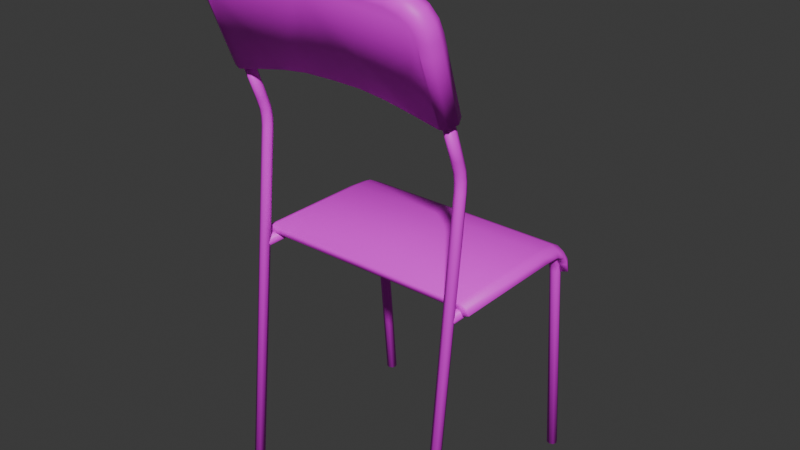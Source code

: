 # Source: cahir_6.blend  (saved by Blender 4.0.36; exported with 4.5.12 LTS)
import bpy
from mathutils import Matrix  # noqa: F401  (used for matrix-valued properties, if any)

bpy.ops.wm.read_factory_settings(use_empty=True)
scene = bpy.context.scene
scene.name = 'Scene'

# ---- collections
col_collection = bpy.data.collections.new('Collection'); scene.collection.children.link(col_collection)

# ---- images (referenced by path relative to the original .blend; pixels are not part of the script)
import os
ASSET_DIR = os.environ.get("B2B_ASSET_DIR", "")  # directory of the original .blend (textures are referenced by path, not embedded)
HERE = os.path.dirname(os.path.abspath(__file__))  # packed textures are extracted next to this script under _unpacked/

def load_image(name, relpath, width, height, colorspace="sRGB"):
    """Load a texture the original file referenced (path relative to the .blend, or extracted next to this script)."""
    p = next((c for c in (os.path.join(HERE, relpath), os.path.join(ASSET_DIR, relpath)) if relpath and os.path.exists(c)), "")
    if p:
        img = bpy.data.images.load(p, check_existing=True)
        img.name = name
    else:  # same state as the original file: an image datablock whose file is absent (Cycles renders it pink)
        img = bpy.data.images.new(name, width, height)
        img.source = "FILE"
        img.filepath = "//" + (relpath or name)
    img.colorspace_settings.name = colorspace
    return img
img_maptex_png = load_image('mapTex.png', 'mapTex.png', 1024, 1024, 'sRGB')

# ---- materials (node trees are filled in below, after node groups)
mat_material_001 = bpy.data.materials.new('Material.001')
mat_material_001.use_transparent_shadow = False

# ---- material node trees
mat_material_001.use_nodes = True; mat_material_001.node_tree.nodes.clear()
_N = mat_material_001.node_tree.nodes; _L = mat_material_001.node_tree.links
n0 = _N.new('ShaderNodeTexImage'); n0.name = 'Image Texture'; n0.location = (-293, 272)
n0.image = img_maptex_png
n1 = _N.new('ShaderNodeBsdfPrincipled'); n1.name = 'Principled BSDF'; n1.location = (-6, 293)
n1.inputs[3].default_value = 1.45
n2 = _N.new('ShaderNodeOutputMaterial'); n2.name = 'Material Output'; n2.location = (281, 310)
_L.new(n1.outputs[0], n2.inputs[0])
_L.new(n0.outputs[0], n1.inputs[0])
n2.is_active_output = True

# ---- world
world_world = bpy.data.worlds.new('World'); scene.world = world_world
world_world.use_nodes = True; world_world.node_tree.nodes.clear()
_N = world_world.node_tree.nodes; _L = world_world.node_tree.links
n0 = _N.new('ShaderNodeOutputWorld'); n0.name = 'World Output'; n0.location = (300, 300)
n1 = _N.new('ShaderNodeBackground'); n1.name = 'Background'; n1.location = (10, 300)
n1.inputs[0].default_value = (0.05088, 0.05088, 0.05088, 1.0)
_L.new(n1.outputs[0], n0.inputs[0])
n0.is_active_output = True
world_world.color = (0.05088, 0.05088, 0.05088)
world_world.use_sun_shadow = False
world_world.sun_shadow_jitter_overblur = 0.0

# ---- meshes
me_cylinder_005 = bpy.data.meshes.new('Cylinder.005')
me_cylinder_005.from_pydata([(1.319, -1.049, 5.743), (1.409, -1.089, 5.727), (1.454, -1.193, 5.691), (1.409, -1.295, 5.655), (1.316, -1.336, 5.639), (1.319, -1.092, 5.866), (1.409, -1.133, 5.855), (1.454, -1.236, 5.826), (1.41, -1.34, 5.793), (1.317, -1.382, 5.776), (1.305, -1.13, 5.976), (1.39, -1.18, 5.989), (1.435, -1.283, 5.964), (1.399, -1.378, 5.91), (1.313, -1.411, 5.861), (1.242, -1.157, 6.07), (1.312, -1.214, 6.109), (1.352, -1.322, 6.099), (1.325, -1.414, 6.035), (1.256, -1.439, 5.96), (1.138, -1.175, 6.133), (1.184, -1.238, 6.192), (1.214, -1.35, 6.194), (1.201, -1.439, 6.123), (1.157, -1.459, 6.029), (0.9894, -1.185, 6.168), (1.008, -1.25, 6.239), (1.026, -1.365, 6.249), (1.027, -1.455, 6.176), (1.012, -1.472, 6.073), (0.777, -1.187, 6.178), (0.7824, -1.252, 6.25), (0.793, -1.368, 6.263), (0.8002, -1.46, 6.19), (0.7988, -1.475, 6.086), (-2.859e-09, -1.189, 6.183), (2.461e-09, -1.253, 6.256), (8.356e-09, -1.37, 6.269), (1.777e-09, -1.461, 6.195), (1.43e-09, -1.477, 6.092), (1.302, -1.039, 4.912), (1.388, -1.01, 4.926), (1.43, -0.9178, 4.96), (1.387, -0.8273, 4.997), (1.304, -0.7975, 5.006), (1.317, 1.291, 2.564), (1.405, 1.252, 2.558), (1.447, 1.176, 2.549), (1.317, 1.246, 2.714), (1.407, 1.21, 2.695), (1.447, 1.142, 2.659), (1.317, 1.133, 2.858), (1.407, 1.107, 2.825), (1.447, 1.06, 2.765), (1.317, 0.9748, 2.938), (1.407, 0.9642, 2.898), (1.447, 0.9449, 2.824), (1.317, 0.7154, 2.958), (1.409, 0.7137, 2.915), (1.447, 0.7106, 2.841), (1.317, -0.6925, 2.97), (1.409, -0.6922, 2.927), (1.447, -0.6911, 2.852), (2.775e-09, -1.036, 5.086), (7.514e-10, -0.7976, 5.181), (0.0, 1.293, 2.564), (0.0, 1.248, 2.715), (0.0, 1.134, 2.859), (0.0, 0.9753, 2.94), (0.0, 0.7155, 2.96), (0.0, -0.6925, 2.972), (0.357, -0.7983, 5.172), (0.3528, -1.034, 5.078), (0.655, -1.034, 5.041), (0.6593, -0.7982, 5.135), (0.9716, -1.035, 4.98), (0.9758, -0.7982, 5.074), (-1.319, -1.049, 5.743), (-1.409, -1.089, 5.727), (-1.454, -1.193, 5.691), (-1.409, -1.295, 5.655), (-1.316, -1.336, 5.639), (-1.319, -1.092, 5.866), (-1.409, -1.133, 5.855), (-1.454, -1.236, 5.826), (-1.41, -1.34, 5.793), (-1.317, -1.382, 5.776), (-1.305, -1.13, 5.976), (-1.39, -1.18, 5.989), (-1.435, -1.283, 5.964), (-1.399, -1.378, 5.91), (-1.313, -1.411, 5.861), (-1.242, -1.157, 6.07), (-1.312, -1.214, 6.109), (-1.352, -1.322, 6.099), (-1.325, -1.414, 6.035), (-1.256, -1.439, 5.96), (-1.138, -1.175, 6.133), (-1.184, -1.238, 6.192), (-1.214, -1.35, 6.194), (-1.201, -1.439, 6.123), (-1.157, -1.459, 6.029), (-0.9894, -1.185, 6.168), (-1.008, -1.25, 6.239), (-1.026, -1.365, 6.249), (-1.027, -1.455, 6.176), (-1.012, -1.472, 6.073), (-0.777, -1.187, 6.178), (-0.7824, -1.252, 6.25), (-0.793, -1.368, 6.263), (-0.8002, -1.46, 6.19), (-0.7988, -1.475, 6.086), (-1.302, -1.039, 4.912), (-1.388, -1.01, 4.926), (-1.43, -0.9178, 4.96), (-1.387, -0.8273, 4.997), (-1.304, -0.7975, 5.006), (-1.317, 1.291, 2.564), (-1.405, 1.252, 2.558), (-1.447, 1.176, 2.549), (-1.317, 1.246, 2.714), (-1.407, 1.21, 2.695), (-1.447, 1.142, 2.659), (-1.317, 1.133, 2.858), (-1.407, 1.107, 2.825), (-1.447, 1.06, 2.765), (-1.317, 0.9748, 2.938), (-1.407, 0.9642, 2.898), (-1.447, 0.9449, 2.824), (-1.317, 0.7154, 2.958), (-1.409, 0.7137, 2.915), (-1.447, 0.7106, 2.841), (-1.317, -0.6925, 2.97), (-1.409, -0.6922, 2.927), (-1.447, -0.6911, 2.852), (-0.357, -0.7983, 5.172), (-0.3528, -1.034, 5.078), (-0.655, -1.034, 5.041), (-0.6593, -0.7982, 5.135), (-0.9716, -1.035, 4.98), (-0.9758, -0.7982, 5.074), (1.3, 1.206, 2.539), (1.345, 1.187, 2.539), (1.364, 1.142, 2.539), (1.3, 1.168, 2.674), (1.345, 1.151, 2.665), (1.364, 1.111, 2.644), (1.3, 1.077, 2.79), (1.345, 1.066, 2.775), (1.364, 1.038, 2.738), (1.3, 0.9513, 2.853), (1.345, 0.9467, 2.835), (1.364, 0.9356, 2.791), (1.3, 0.7119, 2.87), (1.345, 0.7111, 2.851), (1.364, 0.7093, 2.806), (1.3, -0.6933, 2.882), (1.345, -0.6927, 2.863), (1.364, -0.6914, 2.818), (0.0, 1.206, 2.539), (0.0, 1.168, 2.674), (0.0, 1.077, 2.79), (0.0, 0.9513, 2.853), (0.0, 0.7119, 2.87), (0.0, -0.6933, 2.882), (-1.3, 1.206, 2.539), (-1.345, 1.187, 2.539), (-1.364, 1.142, 2.539), (-1.3, 1.168, 2.674), (-1.345, 1.151, 2.665), (-1.364, 1.111, 2.644), (-1.3, 1.077, 2.79), (-1.345, 1.066, 2.775), (-1.364, 1.038, 2.738), (-1.3, 0.9513, 2.853), (-1.345, 0.9467, 2.835), (-1.364, 0.9356, 2.791), (-1.3, 0.7119, 2.87), (-1.345, 0.7111, 2.851), (-1.364, 0.7093, 2.806), (-1.3, -0.6933, 2.882), (-1.345, -0.6927, 2.863), (-1.364, -0.6914, 2.818), (1.3, 1.427, 0.0), (1.3, 1.206, 2.539), (1.345, 1.408, 0.0), (1.345, 1.187, 2.539), (1.364, 1.363, 0.0), (1.364, 1.142, 2.539), (1.345, 1.318, 0.0), (1.345, 1.097, 2.539), (1.3, 1.299, 0.0), (1.3, 1.078, 2.539), (1.255, 1.318, 0.0), (1.255, 1.097, 2.539), (1.236, 1.363, 0.0), (1.236, 1.142, 2.539), (1.255, 1.408, 0.0), (1.255, 1.187, 2.539), (1.3, 1.168, 2.674), (1.345, 1.151, 2.665), (1.364, 1.111, 2.644), (1.345, 1.071, 2.622), (1.3, 1.055, 2.613), (1.255, 1.071, 2.622), (1.236, 1.111, 2.644), (1.255, 1.151, 2.665), (1.3, 1.077, 2.79), (1.345, 1.066, 2.775), (1.364, 1.038, 2.738), (1.345, 1.011, 2.702), (1.3, 0.9999, 2.687), (1.255, 1.011, 2.702), (1.236, 1.038, 2.738), (1.255, 1.066, 2.775), (1.3, 0.9513, 2.853), (1.345, 0.9467, 2.835), (1.364, 0.9356, 2.791), (1.345, 0.9245, 2.747), (1.3, 0.9199, 2.729), (1.255, 0.9245, 2.747), (1.236, 0.9356, 2.791), (1.255, 0.9467, 2.835), (1.3, 0.7119, 2.87), (1.345, 0.7111, 2.851), (1.364, 0.7093, 2.806), (1.345, 0.7075, 2.761), (1.3, 0.7067, 2.742), (1.255, 0.7075, 2.761), (1.236, 0.7093, 2.806), (1.255, 0.7111, 2.851), (1.3, -0.839, 2.882), (1.345, -0.8384, 2.863), (1.364, -0.8371, 2.818), (1.345, -0.8358, 2.773), (1.3, -0.8352, 2.754), (1.255, -0.8358, 2.773), (1.236, -0.8371, 2.818), (1.255, -0.8384, 2.863), (1.3, -1.071, 0.0), (1.345, -1.089, 0.0), (1.364, -1.135, 0.0), (1.345, -1.18, 0.0), (1.3, -1.199, 0.0), (1.255, -1.18, 0.0), (1.236, -1.135, 0.0), (1.255, -1.089, 0.0), (1.3, -0.6292, 4.181), (1.345, -0.648, 4.181), (1.364, -0.6934, 4.181), (1.345, -0.7387, 4.181), (1.3, -0.7575, 4.181), (1.255, -0.7387, 4.181), (1.236, -0.6934, 4.181), (1.255, -0.648, 4.181), (1.3, -0.6303, 4.294), (1.345, -0.649, 4.292), (1.364, -0.6942, 4.288), (1.345, -0.7394, 4.284), (1.3, -0.7581, 4.283), (1.255, -0.7394, 4.284), (1.236, -0.6942, 4.288), (1.255, -0.649, 4.292), (1.3, -0.6506, 4.416), (1.345, -0.6687, 4.411), (1.364, -0.7125, 4.399), (1.345, -0.7562, 4.387), (1.3, -0.7744, 4.382), (1.255, -0.7562, 4.387), (1.236, -0.7125, 4.399), (1.255, -0.6687, 4.411), (1.3, -0.7036, 4.568), (1.345, -0.7208, 4.56), (1.364, -0.7623, 4.542), (1.345, -0.8038, 4.523), (1.3, -0.821, 4.516), (1.255, -0.8038, 4.523), (1.236, -0.7623, 4.542), (1.255, -0.7208, 4.56), (0.0, -1.267, 6.139), (0.0, -1.297, 6.177), (0.0, -1.345, 6.183), (0.0, -1.383, 6.152), (0.0, -1.388, 6.103), (0.0, -1.358, 6.065), (0.0, -1.31, 6.059), (0.0, -1.272, 6.09), (1.3, -0.9996, 4.993), (1.345, -0.9822, 5.0), (1.364, -0.9401, 5.017), (1.345, -0.898, 5.034), (1.255, -0.898, 5.034), (1.236, -0.9401, 5.017), (1.255, -0.9822, 5.0), (1.3, -0.8805, 5.041), (1.3, -1.132, 5.712), (1.345, -1.149, 5.706), (1.364, -1.192, 5.691), (1.345, -1.235, 5.676), (1.3, -1.253, 5.67), (1.255, -1.235, 5.676), (1.236, -1.192, 5.691), (1.255, -1.149, 5.706), (1.3, -1.174, 5.835), (1.345, -1.192, 5.831), (1.364, -1.236, 5.821), (1.345, -1.28, 5.81), (1.3, -1.299, 5.806), (1.255, -1.28, 5.81), (1.236, -1.236, 5.821), (1.255, -1.192, 5.831), (1.286, -1.211, 5.941), (1.33, -1.232, 5.949), (1.35, -1.275, 5.936), (1.336, -1.314, 5.91), (1.295, -1.326, 5.885), (1.252, -1.305, 5.877), (1.231, -1.262, 5.89), (1.245, -1.223, 5.917), (1.228, -1.236, 6.029), (1.265, -1.26, 6.048), (1.285, -1.305, 6.041), (1.276, -1.342, 6.011), (1.243, -1.352, 5.976), (1.205, -1.327, 5.956), (1.185, -1.283, 5.964), (1.194, -1.245, 5.994), (1.129, -1.253, 6.088), (1.157, -1.28, 6.118), (1.174, -1.326, 6.117), (1.171, -1.363, 6.085), (1.15, -1.37, 6.041), (1.122, -1.343, 6.011), (1.105, -1.297, 6.013), (1.108, -1.259, 6.044), (0.9853, -1.262, 6.123), (0.9979, -1.292, 6.16), (1.01, -1.34, 6.164), (1.015, -1.377, 6.132), (1.009, -1.382, 6.084), (0.9968, -1.353, 6.047), (0.9846, -1.305, 6.043), (0.9798, -1.268, 6.074), (0.7751, -1.265, 6.133), (0.7805, -1.295, 6.171), (0.7899, -1.343, 6.177), (0.7978, -1.381, 6.146), (0.7996, -1.386, 6.097), (0.7942, -1.356, 6.059), (0.7848, -1.308, 6.053), (0.7769, -1.271, 6.084), (0.0, -1.267, 6.139), (0.0, -1.297, 6.177), (0.0, -1.345, 6.183), (0.0, -1.383, 6.152), (0.0, -1.388, 6.103), (0.0, -1.358, 6.065), (0.0, -1.31, 6.059), (0.0, -1.272, 6.09), (1.3, -0.9996, 4.993), (1.345, -0.9822, 5.0), (1.364, -0.9401, 5.017), (1.345, -0.898, 5.034), (1.255, -0.898, 5.034), (1.236, -0.9401, 5.017), (1.255, -0.9822, 5.0), (1.3, -0.8805, 5.041), (-1.3, 1.427, 0.0), (-1.3, 1.206, 2.539), (-1.345, 1.408, 0.0), (-1.345, 1.187, 2.539), (-1.364, 1.363, 0.0), (-1.364, 1.142, 2.539), (-1.345, 1.318, 0.0), (-1.345, 1.097, 2.539), (-1.3, 1.299, 0.0), (-1.3, 1.078, 2.539), (-1.255, 1.318, 0.0), (-1.255, 1.097, 2.539), (-1.236, 1.363, 0.0), (-1.236, 1.142, 2.539), (-1.255, 1.408, 0.0), (-1.255, 1.187, 2.539), (-1.3, 1.168, 2.674), (-1.345, 1.151, 2.665), (-1.364, 1.111, 2.644), (-1.345, 1.071, 2.622), (-1.3, 1.055, 2.613), (-1.255, 1.071, 2.622), (-1.236, 1.111, 2.644), (-1.255, 1.151, 2.665), (-1.3, 1.077, 2.79), (-1.345, 1.066, 2.775), (-1.364, 1.038, 2.738), (-1.345, 1.011, 2.702), (-1.3, 0.9999, 2.687), (-1.255, 1.011, 2.702), (-1.236, 1.038, 2.738), (-1.255, 1.066, 2.775), (-1.3, 0.9513, 2.853), (-1.345, 0.9467, 2.835), (-1.364, 0.9356, 2.791), (-1.345, 0.9245, 2.747), (-1.3, 0.9199, 2.729), (-1.255, 0.9245, 2.747), (-1.236, 0.9356, 2.791), (-1.255, 0.9467, 2.835), (-1.3, 0.7119, 2.87), (-1.345, 0.7111, 2.851), (-1.364, 0.7093, 2.806), (-1.345, 0.7075, 2.761), (-1.3, 0.7067, 2.742), (-1.255, 0.7075, 2.761), (-1.236, 0.7093, 2.806), (-1.255, 0.7111, 2.851), (-1.3, -0.839, 2.882), (-1.345, -0.8384, 2.863), (-1.364, -0.8371, 2.818), (-1.345, -0.8358, 2.773), (-1.3, -0.8352, 2.754), (-1.255, -0.8358, 2.773), (-1.236, -0.8371, 2.818), (-1.255, -0.8384, 2.863), (-1.3, -1.071, 0.0), (-1.345, -1.089, 0.0), (-1.364, -1.135, 0.0), (-1.345, -1.18, 0.0), (-1.3, -1.199, 0.0), (-1.255, -1.18, 0.0), (-1.236, -1.135, 0.0), (-1.255, -1.089, 0.0), (-1.3, -0.6292, 4.181), (-1.345, -0.648, 4.181), (-1.364, -0.6934, 4.181), (-1.345, -0.7387, 4.181), (-1.3, -0.7575, 4.181), (-1.255, -0.7387, 4.181), (-1.236, -0.6934, 4.181), (-1.255, -0.648, 4.181), (-1.3, -0.6303, 4.294), (-1.345, -0.649, 4.292), (-1.364, -0.6942, 4.288), (-1.345, -0.7394, 4.284), (-1.3, -0.7581, 4.283), (-1.255, -0.7394, 4.284), (-1.236, -0.6942, 4.288), (-1.255, -0.649, 4.292), (-1.3, -0.6506, 4.416), (-1.345, -0.6687, 4.411), (-1.364, -0.7125, 4.399), (-1.345, -0.7562, 4.387), (-1.3, -0.7744, 4.382), (-1.255, -0.7562, 4.387), (-1.236, -0.7125, 4.399), (-1.255, -0.6687, 4.411), (-1.3, -0.7036, 4.568), (-1.345, -0.7208, 4.56), (-1.364, -0.7623, 4.542), (-1.345, -0.8038, 4.523), (-1.3, -0.821, 4.516), (-1.255, -0.8038, 4.523), (-1.236, -0.7623, 4.542), (-1.255, -0.7208, 4.56), (-1.3, -0.9996, 4.993), (-1.345, -0.9822, 5.0), (-1.364, -0.9401, 5.017), (-1.345, -0.898, 5.034), (-1.255, -0.898, 5.034), (-1.236, -0.9401, 5.017), (-1.255, -0.9822, 5.0), (-1.3, -0.8805, 5.041), (-1.3, -1.132, 5.712), (-1.345, -1.149, 5.706), (-1.364, -1.192, 5.691), (-1.345, -1.235, 5.676), (-1.3, -1.253, 5.67), (-1.255, -1.235, 5.676), (-1.236, -1.192, 5.691), (-1.255, -1.149, 5.706), (-1.3, -1.174, 5.835), (-1.345, -1.192, 5.831), (-1.364, -1.236, 5.821), (-1.345, -1.28, 5.81), (-1.3, -1.299, 5.806), (-1.255, -1.28, 5.81), (-1.236, -1.236, 5.821), (-1.255, -1.192, 5.831), (-1.286, -1.211, 5.941), (-1.33, -1.232, 5.949), (-1.35, -1.275, 5.936), (-1.336, -1.314, 5.91), (-1.295, -1.326, 5.885), (-1.252, -1.305, 5.877), (-1.231, -1.262, 5.89), (-1.245, -1.223, 5.917), (-1.228, -1.236, 6.029), (-1.265, -1.26, 6.048), (-1.285, -1.305, 6.041), (-1.276, -1.342, 6.011), (-1.243, -1.352, 5.976), (-1.205, -1.327, 5.956), (-1.185, -1.283, 5.964), (-1.194, -1.245, 5.994), (-1.129, -1.253, 6.088), (-1.157, -1.28, 6.118), (-1.174, -1.326, 6.117), (-1.171, -1.363, 6.085), (-1.15, -1.37, 6.041), (-1.122, -1.343, 6.011), (-1.105, -1.297, 6.013), (-1.108, -1.259, 6.044), (-0.9853, -1.262, 6.123), (-0.9979, -1.292, 6.16), (-1.01, -1.34, 6.164), (-1.015, -1.377, 6.132), (-1.009, -1.382, 6.084), (-0.9968, -1.353, 6.047), (-0.9846, -1.305, 6.043), (-0.9798, -1.268, 6.074), (-0.7751, -1.265, 6.133), (-0.7805, -1.295, 6.171), (-0.7899, -1.343, 6.177), (-0.7978, -1.381, 6.146), (-0.7996, -1.386, 6.097), (-0.7942, -1.356, 6.059), (-0.7848, -1.308, 6.053), (-0.7769, -1.271, 6.084), (-1.3, -0.9996, 4.993), (-1.345, -0.9822, 5.0), (-1.364, -0.9401, 5.017), (-1.345, -0.898, 5.034), (-1.255, -0.898, 5.034), (-1.236, -0.9401, 5.017), (-1.255, -0.9822, 5.0), (-1.3, -0.8805, 5.041)], [], [(41, 3, 4, 40), (43, 1, 2, 42), (42, 2, 3, 41), (44, 0, 1, 43), (3, 8, 9, 4), (1, 6, 7, 2), (2, 7, 8, 3), (0, 5, 6, 1), (5, 10, 11, 6), (8, 13, 14, 9), (6, 11, 12, 7), (7, 12, 13, 8), (12, 17, 18, 13), (10, 15, 16, 11), (13, 18, 19, 14), (11, 16, 17, 12), (16, 21, 22, 17), (17, 22, 23, 18), (15, 20, 21, 16), (18, 23, 24, 19), (23, 28, 29, 24), (21, 26, 27, 22), (22, 27, 28, 23), (20, 25, 26, 21), (27, 32, 33, 28), (25, 30, 31, 26), (28, 33, 34, 29), (26, 31, 32, 27), (32, 37, 38, 33), (30, 35, 36, 31), (33, 38, 39, 34), (31, 36, 37, 32), (47, 46, 49, 50), (46, 45, 48, 49), (50, 49, 52, 53), (49, 48, 51, 52), (52, 51, 54, 55), (53, 52, 55, 56), (55, 54, 57, 58), (56, 55, 58, 59), (59, 58, 61, 62), (58, 57, 60, 61), (0, 44, 76, 74, 71, 64, 35, 30, 25, 20, 15, 10, 5), (4, 9, 14, 19, 24, 29, 34, 39, 63, 72, 73, 75, 40), (43, 42, 41, 40, 75, 76, 44), (51, 48, 66, 67), (57, 54, 68, 69), (48, 45, 65, 66), (60, 57, 69, 70), (54, 51, 67, 68), (71, 72, 63, 64), (76, 75, 73, 74), (113, 112, 81, 80), (115, 114, 79, 78), (114, 113, 80, 79), (116, 115, 78, 77), (80, 81, 86, 85), (78, 79, 84, 83), (79, 80, 85, 84), (77, 78, 83, 82), (82, 83, 88, 87), (85, 86, 91, 90), (83, 84, 89, 88), (84, 85, 90, 89), (89, 90, 95, 94), (87, 88, 93, 92), (90, 91, 96, 95), (88, 89, 94, 93), (93, 94, 99, 98), (94, 95, 100, 99), (92, 93, 98, 97), (95, 96, 101, 100), (100, 101, 106, 105), (98, 99, 104, 103), (99, 100, 105, 104), (97, 98, 103, 102), (104, 105, 110, 109), (102, 103, 108, 107), (105, 106, 111, 110), (103, 104, 109, 108), (109, 110, 38, 37), (107, 108, 36, 35), (110, 111, 39, 38), (108, 109, 37, 36), (119, 122, 121, 118), (118, 121, 120, 117), (122, 125, 124, 121), (121, 124, 123, 120), (124, 127, 126, 123), (125, 128, 127, 124), (127, 130, 129, 126), (128, 131, 130, 127), (131, 134, 133, 130), (130, 133, 132, 129), (77, 82, 87, 92, 97, 102, 107, 35, 64, 135, 138, 140, 116), (81, 112, 139, 137, 136, 63, 39, 111, 106, 101, 96, 91, 86), (115, 116, 140, 139, 112, 113, 114), (123, 67, 66, 120), (129, 69, 68, 126), (120, 66, 65, 117), (132, 70, 69, 129), (126, 68, 67, 123), (135, 64, 63, 136), (138, 135, 136, 137), (140, 138, 137, 139), (143, 146, 145, 142), (142, 145, 144, 141), (146, 149, 148, 145), (145, 148, 147, 144), (148, 151, 150, 147), (149, 152, 151, 148), (151, 154, 153, 150), (152, 155, 154, 151), (155, 158, 157, 154), (154, 157, 156, 153), (147, 161, 160, 144), (153, 163, 162, 150), (144, 160, 159, 141), (156, 164, 163, 153), (150, 162, 161, 147), (167, 166, 169, 170), (166, 165, 168, 169), (170, 169, 172, 173), (169, 168, 171, 172), (172, 171, 174, 175), (173, 172, 175, 176), (175, 174, 177, 178), (176, 175, 178, 179), (179, 178, 181, 182), (178, 177, 180, 181), (171, 168, 160, 161), (177, 174, 162, 163), (168, 165, 159, 160), (180, 177, 163, 164), (174, 171, 161, 162), (71, 74, 73, 72), (45, 46, 142, 141), (46, 47, 143, 142), (47, 50, 146, 143), (50, 53, 149, 146), (53, 56, 152, 149), (56, 59, 155, 152), (61, 60, 156, 157), (62, 61, 157, 158), (59, 62, 158, 155), (65, 45, 141, 159), (60, 70, 164, 156), (118, 117, 165, 166), (119, 118, 166, 167), (122, 119, 167, 170), (125, 122, 170, 173), (128, 125, 173, 176), (131, 128, 176, 179), (132, 133, 181, 180), (133, 134, 182, 181), (134, 131, 179, 182), (117, 65, 159, 165), (70, 132, 180, 164), (183, 184, 186, 185), (185, 186, 188, 187), (187, 188, 190, 189), (189, 190, 192, 191), (191, 192, 194, 193), (193, 194, 196, 195), (198, 196, 205, 206), (195, 196, 198, 197), (197, 198, 184, 183), (183, 185, 187, 189, 191, 193, 195, 197), (199, 206, 214, 207), (188, 186, 200, 201), (194, 192, 203, 204), (184, 198, 206, 199), (186, 184, 199, 200), (190, 188, 201, 202), (196, 194, 204, 205), (192, 190, 202, 203), (210, 209, 217, 218), (205, 204, 212, 213), (203, 202, 210, 211), (201, 200, 208, 209), (206, 205, 213, 214), (204, 203, 211, 212), (202, 201, 209, 210), (200, 199, 207, 208), (222, 221, 229, 230), (208, 207, 215, 216), (207, 214, 222, 215), (213, 212, 220, 221), (211, 210, 218, 219), (209, 208, 216, 217), (214, 213, 221, 222), (212, 211, 219, 220), (227, 226, 234, 235), (220, 219, 227, 228), (218, 217, 225, 226), (216, 215, 223, 224), (215, 222, 230, 223), (221, 220, 228, 229), (219, 218, 226, 227), (217, 216, 224, 225), (232, 231, 238, 237, 236, 235, 234, 233), (225, 224, 232, 233), (230, 229, 237, 238), (228, 227, 235, 236), (226, 225, 233, 234), (224, 223, 231, 232), (223, 230, 238, 231), (229, 228, 236, 237), (239, 240, 241, 242, 243, 244, 245, 246), (254, 262, 255, 247), (243, 251, 252, 244), (241, 249, 250, 242), (239, 247, 248, 240), (246, 254, 247, 239), (244, 252, 253, 245), (242, 250, 251, 243), (240, 248, 249, 241), (245, 253, 254, 246), (257, 265, 266, 258), (252, 260, 261, 253), (250, 258, 259, 251), (248, 256, 257, 249), (253, 261, 262, 254), (251, 259, 260, 252), (249, 257, 258, 250), (247, 255, 256, 248), (269, 277, 278, 270), (255, 263, 264, 256), (262, 270, 263, 255), (260, 268, 269, 261), (258, 266, 267, 259), (256, 264, 265, 257), (261, 269, 270, 262), (259, 267, 268, 260), (267, 275, 276, 268), (265, 273, 274, 266), (263, 271, 272, 264), (270, 278, 271, 263), (268, 276, 277, 269), (266, 274, 275, 267), (264, 272, 273, 265), (282, 281, 353, 354), (293, 365, 364, 292), (288, 360, 359, 287), (281, 280, 352, 353), (290, 362, 361, 289), (280, 279, 351, 352), (279, 286, 358, 351), (292, 364, 363, 291), (286, 285, 357, 358), (287, 359, 365, 293), (285, 284, 356, 357), (289, 361, 360, 288), (284, 283, 355, 356), (294, 366, 362, 290), (283, 282, 354, 355), (291, 363, 366, 294), (276, 293, 292, 277), (278, 291, 294, 271), (271, 294, 290, 272), (273, 289, 288, 274), (275, 287, 293, 276), (277, 292, 291, 278), (272, 290, 289, 273), (274, 288, 287, 275), (360, 298, 299, 359), (302, 310, 303, 295), (362, 296, 297, 361), (364, 301, 302, 363), (359, 299, 300, 365), (361, 297, 298, 360), (366, 295, 296, 362), (363, 302, 295, 366), (365, 300, 301, 364), (300, 308, 309, 301), (298, 306, 307, 299), (296, 304, 305, 297), (301, 309, 310, 302), (299, 307, 308, 300), (297, 305, 306, 298), (295, 303, 304, 296), (303, 311, 312, 304), (310, 318, 311, 303), (308, 316, 317, 309), (306, 314, 315, 307), (304, 312, 313, 305), (309, 317, 318, 310), (307, 315, 316, 308), (305, 313, 314, 306), (317, 325, 326, 318), (315, 323, 324, 316), (313, 321, 322, 314), (311, 319, 320, 312), (318, 326, 319, 311), (316, 324, 325, 317), (314, 322, 323, 315), (312, 320, 321, 313), (320, 328, 329, 321), (325, 333, 334, 326), (323, 331, 332, 324), (321, 329, 330, 322), (319, 327, 328, 320), (326, 334, 327, 319), (324, 332, 333, 325), (322, 330, 331, 323), (334, 342, 335, 327), (332, 340, 341, 333), (330, 338, 339, 331), (328, 336, 337, 329), (333, 341, 342, 334), (331, 339, 340, 332), (329, 337, 338, 330), (327, 335, 336, 328), (337, 345, 346, 338), (335, 343, 344, 336), (342, 350, 343, 335), (340, 348, 349, 341), (338, 346, 347, 339), (336, 344, 345, 337), (341, 349, 350, 342), (339, 347, 348, 340), (349, 357, 358, 350), (347, 355, 356, 348), (345, 353, 354, 346), (343, 351, 352, 344), (350, 358, 351, 343), (348, 356, 357, 349), (346, 354, 355, 347), (344, 352, 353, 345), (367, 369, 370, 368), (369, 371, 372, 370), (371, 373, 374, 372), (373, 375, 376, 374), (375, 377, 378, 376), (377, 379, 380, 378), (382, 390, 389, 380), (379, 381, 382, 380), (381, 367, 368, 382), (367, 381, 379, 377, 375, 373, 371, 369), (383, 391, 398, 390), (372, 385, 384, 370), (378, 388, 387, 376), (368, 383, 390, 382), (370, 384, 383, 368), (374, 386, 385, 372), (380, 389, 388, 378), (376, 387, 386, 374), (394, 402, 401, 393), (389, 397, 396, 388), (387, 395, 394, 386), (385, 393, 392, 384), (390, 398, 397, 389), (388, 396, 395, 387), (386, 394, 393, 385), (384, 392, 391, 383), (406, 414, 413, 405), (392, 400, 399, 391), (391, 399, 406, 398), (397, 405, 404, 396), (395, 403, 402, 394), (393, 401, 400, 392), (398, 406, 405, 397), (396, 404, 403, 395), (411, 419, 418, 410), (404, 412, 411, 403), (402, 410, 409, 401), (400, 408, 407, 399), (399, 407, 414, 406), (405, 413, 412, 404), (403, 411, 410, 402), (401, 409, 408, 400), (416, 417, 418, 419, 420, 421, 422, 415), (409, 417, 416, 408), (414, 422, 421, 413), (412, 420, 419, 411), (410, 418, 417, 409), (408, 416, 415, 407), (407, 415, 422, 414), (413, 421, 420, 412), (423, 430, 429, 428, 427, 426, 425, 424), (438, 431, 439, 446), (427, 428, 436, 435), (425, 426, 434, 433), (423, 424, 432, 431), (430, 423, 431, 438), (428, 429, 437, 436), (426, 427, 435, 434), (424, 425, 433, 432), (429, 430, 438, 437), (441, 442, 450, 449), (436, 437, 445, 444), (434, 435, 443, 442), (432, 433, 441, 440), (437, 438, 446, 445), (435, 436, 444, 443), (433, 434, 442, 441), (431, 432, 440, 439), (453, 454, 462, 461), (439, 440, 448, 447), (446, 439, 447, 454), (444, 445, 453, 452), (442, 443, 451, 450), (440, 441, 449, 448), (445, 446, 454, 453), (443, 444, 452, 451), (451, 452, 460, 459), (449, 450, 458, 457), (447, 448, 456, 455), (454, 447, 455, 462), (452, 453, 461, 460), (450, 451, 459, 458), (448, 449, 457, 456), (469, 468, 532, 533), (464, 463, 527, 528), (466, 465, 529, 530), (468, 467, 531, 532), (463, 469, 533, 527), (465, 464, 528, 529), (470, 466, 530, 534), (467, 470, 534, 531), (460, 461, 468, 469), (462, 455, 470, 467), (455, 456, 466, 470), (457, 458, 464, 465), (459, 460, 469, 463), (461, 462, 467, 468), (456, 457, 465, 466), (458, 459, 463, 464), (528, 527, 475, 474), (478, 471, 479, 486), (530, 529, 473, 472), (532, 531, 478, 477), (527, 533, 476, 475), (529, 528, 474, 473), (534, 530, 472, 471), (531, 534, 471, 478), (533, 532, 477, 476), (476, 477, 485, 484), (474, 475, 483, 482), (472, 473, 481, 480), (477, 478, 486, 485), (475, 476, 484, 483), (473, 474, 482, 481), (471, 472, 480, 479), (479, 480, 488, 487), (486, 479, 487, 494), (484, 485, 493, 492), (482, 483, 491, 490), (480, 481, 489, 488), (485, 486, 494, 493), (483, 484, 492, 491), (481, 482, 490, 489), (493, 494, 502, 501), (491, 492, 500, 499), (489, 490, 498, 497), (487, 488, 496, 495), (494, 487, 495, 502), (492, 493, 501, 500), (490, 491, 499, 498), (488, 489, 497, 496), (496, 497, 505, 504), (501, 502, 510, 509), (499, 500, 508, 507), (497, 498, 506, 505), (495, 496, 504, 503), (502, 495, 503, 510), (500, 501, 509, 508), (498, 499, 507, 506), (510, 503, 511, 518), (508, 509, 517, 516), (506, 507, 515, 514), (504, 505, 513, 512), (509, 510, 518, 517), (507, 508, 516, 515), (505, 506, 514, 513), (503, 504, 512, 511), (513, 514, 522, 521), (511, 512, 520, 519), (518, 511, 519, 526), (516, 517, 525, 524), (514, 515, 523, 522), (512, 513, 521, 520), (517, 518, 526, 525), (515, 516, 524, 523), (525, 526, 358, 357), (523, 524, 356, 355), (521, 522, 354, 353), (519, 520, 352, 351), (526, 519, 351, 358), (524, 525, 357, 356), (522, 523, 355, 354), (520, 521, 353, 352)])
me_cylinder_005.polygons.foreach_set('use_smooth', [True] * 492)
_uv = me_cylinder_005.uv_layers.new(name='UVMap')
_uv.uv.foreach_set('vector', [0.03439, 0.2109, 0.03439, 0.2109, 0.04578, 0.2156, 0.04578, 0.2156, 0.03439, 0.1881, 0.03439, 0.1881, 0.02967, 0.1995, 0.02967, 0.1995, 0.02967, 0.1995, 0.02967, 0.1995, 0.03439, 0.2109, 0.03439, 0.2109, 0.04578, 0.1834, 0.04578, 0.1834, 0.03439, 0.1881, 0.03439, 0.1881, 0.03439, 0.2109, 0.03439, 0.2109, 0.04578, 0.2156, 0.04578, 0.2156, 0.03439, 0.1881, 0.03439, 0.1881, 0.02967, 0.1995, 0.02967, 0.1995, 0.02967, 0.1995, 0.02967, 0.1995, 0.03439, 0.2109, 0.03439, 0.2109, 0.04578, 0.1834, 0.04578, 0.1834, 0.03439, 0.1881, 0.03439, 0.1881, 0.04578, 0.1834, 0.04578, 0.1834, 0.03439, 0.1881, 0.03439, 0.1881, 0.03439, 0.2109, 0.03439, 0.2109, 0.04578, 0.2156, 0.04578, 0.2156, 0.03439, 0.1881, 0.03439, 0.1881, 0.02967, 0.1995, 0.02967, 0.1995, 0.02967, 0.1995, 0.02967, 0.1995, 0.03439, 0.2109, 0.03439, 0.2109, 0.02967, 0.1995, 0.02967, 0.1995, 0.03439, 0.2109, 0.03439, 0.2109, 0.04578, 0.1834, 0.04578, 0.1834, 0.03439, 0.1881, 0.03439, 0.1881, 0.03439, 0.2109, 0.03439, 0.2109, 0.04578, 0.2156, 0.04578, 0.2156, 0.03439, 0.1881, 0.03439, 0.1881, 0.02967, 0.1995, 0.02967, 0.1995, 0.03439, 0.1881, 0.03439, 0.1881, 0.02967, 0.1995, 0.02967, 0.1995, 0.02967, 0.1995, 0.02967, 0.1995, 0.03439, 0.2109, 0.03439, 0.2109, 0.04578, 0.1834, 0.04578, 0.1834, 0.03439, 0.1881, 0.03439, 0.1881, 0.03439, 0.2109, 0.03439, 0.2109, 0.04578, 0.2156, 0.04578, 0.2156, 0.03439, 0.2109, 0.03439, 0.2109, 0.04578, 0.2156, 0.04578, 0.2156, 0.03439, 0.1881, 0.03439, 0.1881, 0.02967, 0.1995, 0.02967, 0.1995, 0.02967, 0.1995, 0.02967, 0.1995, 0.03439, 0.2109, 0.03439, 0.2109, 0.04578, 0.1834, 0.04578, 0.1834, 0.03439, 0.1881, 0.03439, 0.1881, 0.02967, 0.1995, 0.02967, 0.1995, 0.03439, 0.2109, 0.03439, 0.2109, 0.04578, 0.1834, 0.04578, 0.1834, 0.03439, 0.1881, 0.03439, 0.1881, 0.03439, 0.2109, 0.03439, 0.2109, 0.04578, 0.2156, 0.04578, 0.2156, 0.03439, 0.1881, 0.03439, 0.1881, 0.02967, 0.1995, 0.02967, 0.1995, 0.02967, 0.1995, 0.02967, 0.1995, 0.03439, 0.2109, 0.03439, 0.2109, 0.04578, 0.1834, 0.04578, 0.1834, 0.03439, 0.1881, 0.03439, 0.1881, 0.03439, 0.2109, 0.03439, 0.2109, 0.04578, 0.2156, 0.04578, 0.2156, 0.03439, 0.1881, 0.03439, 0.1881, 0.02967, 0.1995, 0.02967, 0.1995, 0.04578, 0.1491, 0.03739, 0.1491, 0.03739, 0.1491, 0.04578, 0.1491, 0.03739, 0.1491, 0.029, 0.1491, 0.029, 0.1491, 0.03739, 0.1491, 0.04578, 0.1491, 0.03739, 0.1491, 0.03739, 0.1491, 0.04578, 0.1491, 0.03739, 0.1491, 0.029, 0.1491, 0.029, 0.1491, 0.03739, 0.1491, 0.03739, 0.1491, 0.029, 0.1491, 0.029, 0.1491, 0.03739, 0.1491, 0.04578, 0.1491, 0.03739, 0.1491, 0.03739, 0.1491, 0.04578, 0.1491, 0.03739, 0.1491, 0.029, 0.1491, 0.029, 0.1491, 0.03739, 0.1491, 0.04578, 0.1491, 0.03739, 0.1491, 0.03739, 0.1491, 0.04578, 0.1491, 0.04578, 0.1491, 0.03739, 0.1491, 0.03739, 0.1491, 0.04578, 0.1491, 0.03739, 0.1491, 0.029, 0.1491, 0.029, 0.1491, 0.03739, 0.1491, 0.04578, 0.1834, 0.04578, 0.1834, 0.05773, 0.1912, 0.07134, 0.2001, 0.08309, 0.2077, 0.09612, 0.2163, 0.04578, 0.1834, 0.04578, 0.1834, 0.04578, 0.1834, 0.04578, 0.1834, 0.04578, 0.1834, 0.04578, 0.1834, 0.04578, 0.1834, 0.04578, 0.2156, 0.04578, 0.2156, 0.04578, 0.2156, 0.04578, 0.2156, 0.04578, 0.2156, 0.04578, 0.2156, 0.04578, 0.2156, 0.04578, 0.2156, 0.09612, 0.2163, 0.08311, 0.2161, 0.07105, 0.2159, 0.05824, 0.2158, 0.04578, 0.2156, 0.03439, 0.1881, 0.02967, 0.1995, 0.03439, 0.2109, 0.04578, 0.2156, 0.05824, 0.2158, 0.05773, 0.1912, 0.04578, 0.1834, 0.029, 0.1491, 0.029, 0.1491, 0.029, 0.1491, 0.029, 0.1491, 0.029, 0.1491, 0.029, 0.1491, 0.029, 0.1491, 0.029, 0.1491, 0.029, 0.1491, 0.029, 0.1491, 0.029, 0.1491, 0.029, 0.1491, 0.029, 0.1491, 0.029, 0.1491, 0.029, 0.1491, 0.029, 0.1491, 0.029, 0.1491, 0.029, 0.1491, 0.029, 0.1491, 0.029, 0.1491, 0.08309, 0.2077, 0.08311, 0.2161, 0.09612, 0.2163, 0.09612, 0.2163, 0.05773, 0.1912, 0.05824, 0.2158, 0.07105, 0.2159, 0.07134, 0.2001, 0.03439, 0.2109, 0.04578, 0.2156, 0.04578, 0.2156, 0.03439, 0.2109, 0.03439, 0.1881, 0.02967, 0.1995, 0.02967, 0.1995, 0.03439, 0.1881, 0.02967, 0.1995, 0.03439, 0.2109, 0.03439, 0.2109, 0.02967, 0.1995, 0.04578, 0.1834, 0.03439, 0.1881, 0.03439, 0.1881, 0.04578, 0.1834, 0.03439, 0.2109, 0.04578, 0.2156, 0.04578, 0.2156, 0.03439, 0.2109, 0.03439, 0.1881, 0.02967, 0.1995, 0.02967, 0.1995, 0.03439, 0.1881, 0.02967, 0.1995, 0.03439, 0.2109, 0.03439, 0.2109, 0.02967, 0.1995, 0.04578, 0.1834, 0.03439, 0.1881, 0.03439, 0.1881, 0.04578, 0.1834, 0.04578, 0.1834, 0.03439, 0.1881, 0.03439, 0.1881, 0.04578, 0.1834, 0.03439, 0.2109, 0.04578, 0.2156, 0.04578, 0.2156, 0.03439, 0.2109, 0.03439, 0.1881, 0.02967, 0.1995, 0.02967, 0.1995, 0.03439, 0.1881, 0.02967, 0.1995, 0.03439, 0.2109, 0.03439, 0.2109, 0.02967, 0.1995, 0.02967, 0.1995, 0.03439, 0.2109, 0.03439, 0.2109, 0.02967, 0.1995, 0.04578, 0.1834, 0.03439, 0.1881, 0.03439, 0.1881, 0.04578, 0.1834, 0.03439, 0.2109, 0.04578, 0.2156, 0.04578, 0.2156, 0.03439, 0.2109, 0.03439, 0.1881, 0.02967, 0.1995, 0.02967, 0.1995, 0.03439, 0.1881, 0.03439, 0.1881, 0.02967, 0.1995, 0.02967, 0.1995, 0.03439, 0.1881, 0.02967, 0.1995, 0.03439, 0.2109, 0.03439, 0.2109, 0.02967, 0.1995, 0.04578, 0.1834, 0.03439, 0.1881, 0.03439, 0.1881, 0.04578, 0.1834, 0.03439, 0.2109, 0.04578, 0.2156, 0.04578, 0.2156, 0.03439, 0.2109, 0.03439, 0.2109, 0.04578, 0.2156, 0.04578, 0.2156, 0.03439, 0.2109, 0.03439, 0.1881, 0.02967, 0.1995, 0.02967, 0.1995, 0.03439, 0.1881, 0.02967, 0.1995, 0.03439, 0.2109, 0.03439, 0.2109, 0.02967, 0.1995, 0.04578, 0.1834, 0.03439, 0.1881, 0.03439, 0.1881, 0.04578, 0.1834, 0.02967, 0.1995, 0.03439, 0.2109, 0.03439, 0.2109, 0.02967, 0.1995, 0.04578, 0.1834, 0.03439, 0.1881, 0.03439, 0.1881, 0.04578, 0.1834, 0.03439, 0.2109, 0.04578, 0.2156, 0.04578, 0.2156, 0.03439, 0.2109, 0.03439, 0.1881, 0.02967, 0.1995, 0.02967, 0.1995, 0.03439, 0.1881, 0.02967, 0.1995, 0.03439, 0.2109, 0.03439, 0.2109, 0.02967, 0.1995, 0.04578, 0.1834, 0.03439, 0.1881, 0.03439, 0.1881, 0.04578, 0.1834, 0.03439, 0.2109, 0.04578, 0.2156, 0.04578, 0.2156, 0.03439, 0.2109, 0.03439, 0.1881, 0.02967, 0.1995, 0.02967, 0.1995, 0.03439, 0.1881, 0.04578, 0.1491, 0.04578, 0.1491, 0.03739, 0.1491, 0.03739, 0.1491, 0.03739, 0.1491, 0.03739, 0.1491, 0.029, 0.1491, 0.029, 0.1491, 0.04578, 0.1491, 0.04578, 0.1491, 0.03739, 0.1491, 0.03739, 0.1491, 0.03739, 0.1491, 0.03739, 0.1491, 0.029, 0.1491, 0.029, 0.1491, 0.03739, 0.1491, 0.03739, 0.1491, 0.029, 0.1491, 0.029, 0.1491, 0.04578, 0.1491, 0.04578, 0.1491, 0.03739, 0.1491, 0.03739, 0.1491, 0.03739, 0.1491, 0.03739, 0.1491, 0.029, 0.1491, 0.029, 0.1491, 0.04578, 0.1491, 0.04578, 0.1491, 0.03739, 0.1491, 0.03739, 0.1491, 0.04578, 0.1491, 0.04578, 0.1491, 0.03739, 0.1491, 0.03739, 0.1491, 0.03739, 0.1491, 0.03739, 0.1491, 0.029, 0.1491, 0.029, 0.1491, 0.04578, 0.1834, 0.04578, 0.1834, 0.04578, 0.1834, 0.04578, 0.1834, 0.04578, 0.1834, 0.04578, 0.1834, 0.04578, 0.1834, 0.04578, 0.1834, 0.09612, 0.2163, 0.08309, 0.2077, 0.07134, 0.2001, 0.05773, 0.1912, 0.04578, 0.1834, 0.04578, 0.2156, 0.04578, 0.2156, 0.05824, 0.2158, 0.07105, 0.2159, 0.08311, 0.2161, 0.09612, 0.2163, 0.04578, 0.2156, 0.04578, 0.2156, 0.04578, 0.2156, 0.04578, 0.2156, 0.04578, 0.2156, 0.04578, 0.2156, 0.04578, 0.2156, 0.03439, 0.1881, 0.04578, 0.1834, 0.05773, 0.1912, 0.05824, 0.2158, 0.04578, 0.2156, 0.03439, 0.2109, 0.02967, 0.1995, 0.029, 0.1491, 0.029, 0.1491, 0.029, 0.1491, 0.029, 0.1491, 0.029, 0.1491, 0.029, 0.1491, 0.029, 0.1491, 0.029, 0.1491, 0.029, 0.1491, 0.029, 0.1491, 0.029, 0.1491, 0.029, 0.1491, 0.029, 0.1491, 0.029, 0.1491, 0.029, 0.1491, 0.029, 0.1491, 0.029, 0.1491, 0.029, 0.1491, 0.029, 0.1491, 0.029, 0.1491, 0.08309, 0.2077, 0.09612, 0.2163, 0.09612, 0.2163, 0.08311, 0.2161, 0.07134, 0.2001, 0.08309, 0.2077, 0.08311, 0.2161, 0.07105, 0.2159, 0.05773, 0.1912, 0.07134, 0.2001, 0.07105, 0.2159, 0.05824, 0.2158, 0.04578, 0.1491, 0.04578, 0.1491, 0.03739, 0.1491, 0.03739, 0.1491, 0.03739, 0.1491, 0.03739, 0.1491, 0.029, 0.1491, 0.029, 0.1491, 0.04578, 0.1491, 0.04578, 0.1491, 0.03739, 0.1491, 0.03739, 0.1491, 0.03739, 0.1491, 0.03739, 0.1491, 0.029, 0.1491, 0.029, 0.1491, 0.03739, 0.1491, 0.03739, 0.1491, 0.029, 0.1491, 0.029, 0.1491, 0.04578, 0.1491, 0.04578, 0.1491, 0.03739, 0.1491, 0.03739, 0.1491, 0.03739, 0.1491, 0.03739, 0.1491, 0.029, 0.1491, 0.029, 0.1491, 0.04578, 0.1491, 0.04578, 0.1491, 0.03739, 0.1491, 0.03739, 0.1491, 0.04578, 0.1491, 0.04578, 0.1491, 0.03739, 0.1491, 0.03739, 0.1491, 0.03739, 0.1491, 0.03739, 0.1491, 0.029, 0.1491, 0.029, 0.1491, 0.029, 0.1491, 0.029, 0.1491, 0.029, 0.1491, 0.029, 0.1491, 0.029, 0.1491, 0.029, 0.1491, 0.029, 0.1491, 0.029, 0.1491, 0.029, 0.1491, 0.029, 0.1491, 0.029, 0.1491, 0.029, 0.1491, 0.029, 0.1491, 0.029, 0.1491, 0.029, 0.1491, 0.029, 0.1491, 0.029, 0.1491, 0.029, 0.1491, 0.029, 0.1491, 0.029, 0.1491, 0.04578, 0.1491, 0.03739, 0.1491, 0.03739, 0.1491, 0.04578, 0.1491, 0.03739, 0.1491, 0.029, 0.1491, 0.029, 0.1491, 0.03739, 0.1491, 0.04578, 0.1491, 0.03739, 0.1491, 0.03739, 0.1491, 0.04578, 0.1491, 0.03739, 0.1491, 0.029, 0.1491, 0.029, 0.1491, 0.03739, 0.1491, 0.03739, 0.1491, 0.029, 0.1491, 0.029, 0.1491, 0.03739, 0.1491, 0.04578, 0.1491, 0.03739, 0.1491, 0.03739, 0.1491, 0.04578, 0.1491, 0.03739, 0.1491, 0.029, 0.1491, 0.029, 0.1491, 0.03739, 0.1491, 0.04578, 0.1491, 0.03739, 0.1491, 0.03739, 0.1491, 0.04578, 0.1491, 0.04578, 0.1491, 0.03739, 0.1491, 0.03739, 0.1491, 0.04578, 0.1491, 0.03739, 0.1491, 0.029, 0.1491, 0.029, 0.1491, 0.03739, 0.1491, 0.029, 0.1491, 0.029, 0.1491, 0.029, 0.1491, 0.029, 0.1491, 0.029, 0.1491, 0.029, 0.1491, 0.029, 0.1491, 0.029, 0.1491, 0.029, 0.1491, 0.029, 0.1491, 0.029, 0.1491, 0.029, 0.1491, 0.029, 0.1491, 0.029, 0.1491, 0.029, 0.1491, 0.029, 0.1491, 0.029, 0.1491, 0.029, 0.1491, 0.029, 0.1491, 0.029, 0.1491, 0.08309, 0.2077, 0.07134, 0.2001, 0.07105, 0.2159, 0.08311, 0.2161, 0.029, 0.1491, 0.03739, 0.1491, 0.03739, 0.1491, 0.029, 0.1491, 0.03739, 0.1491, 0.04578, 0.1491, 0.04578, 0.1491, 0.03739, 0.1491, 0.04578, 0.1491, 0.04578, 0.1491, 0.04578, 0.1491, 0.04578, 0.1491, 0.04578, 0.1491, 0.04578, 0.1491, 0.04578, 0.1491, 0.04578, 0.1491, 0.04578, 0.1491, 0.04578, 0.1491, 0.04578, 0.1491, 0.04578, 0.1491, 0.04578, 0.1491, 0.04578, 0.1491, 0.04578, 0.1491, 0.04578, 0.1491, 0.03739, 0.1491, 0.029, 0.1491, 0.029, 0.1491, 0.03739, 0.1491, 0.04578, 0.1491, 0.03739, 0.1491, 0.03739, 0.1491, 0.04578, 0.1491, 0.04578, 0.1491, 0.04578, 0.1491, 0.04578, 0.1491, 0.04578, 0.1491, 0.029, 0.1491, 0.029, 0.1491, 0.029, 0.1491, 0.029, 0.1491, 0.029, 0.1491, 0.029, 0.1491, 0.029, 0.1491, 0.029, 0.1491, 0.03739, 0.1491, 0.029, 0.1491, 0.029, 0.1491, 0.03739, 0.1491, 0.04578, 0.1491, 0.03739, 0.1491, 0.03739, 0.1491, 0.04578, 0.1491, 0.04578, 0.1491, 0.04578, 0.1491, 0.04578, 0.1491, 0.04578, 0.1491, 0.04578, 0.1491, 0.04578, 0.1491, 0.04578, 0.1491, 0.04578, 0.1491, 0.04578, 0.1491, 0.04578, 0.1491, 0.04578, 0.1491, 0.04578, 0.1491, 0.04578, 0.1491, 0.04578, 0.1491, 0.04578, 0.1491, 0.04578, 0.1491, 0.029, 0.1491, 0.03739, 0.1491, 0.03739, 0.1491, 0.029, 0.1491, 0.03739, 0.1491, 0.04578, 0.1491, 0.04578, 0.1491, 0.03739, 0.1491, 0.04578, 0.1491, 0.04578, 0.1491, 0.04578, 0.1491, 0.04578, 0.1491, 0.029, 0.1491, 0.029, 0.1491, 0.029, 0.1491, 0.029, 0.1491, 0.029, 0.1491, 0.029, 0.1491, 0.029, 0.1491, 0.029, 0.1491, 0.029, 0.1827, 0.029, 0.1491, 0.03739, 0.1491, 0.03739, 0.1827, 0.03739, 0.1827, 0.03739, 0.1491, 0.04578, 0.1491, 0.04578, 0.1827, 0.04578, 0.1827, 0.04578, 0.1491, 0.05417, 0.1491, 0.05417, 0.1827, 0.05417, 0.1827, 0.05417, 0.1491, 0.06256, 0.1491, 0.06256, 0.1827, 0.06256, 0.1827, 0.06256, 0.1491, 0.07095, 0.1491, 0.07095, 0.1827, 0.07095, 0.1827, 0.07095, 0.1491, 0.07934, 0.1491, 0.07934, 0.1827, 0.08773, 0.1491, 0.07934, 0.1491, 0.07934, 0.1491, 0.08773, 0.1491, 0.07934, 0.1827, 0.07934, 0.1491, 0.08773, 0.1491, 0.08773, 0.1827, 0.08773, 0.1827, 0.08773, 0.1491, 0.09612, 0.1491, 0.09612, 0.1827, 0.04578, 0.1834, 0.03439, 0.1881, 0.02967, 0.1995, 0.03439, 0.2109, 0.04578, 0.2156, 0.05717, 0.2109, 0.06189, 0.1995, 0.05717, 0.1881, 0.09612, 0.1491, 0.08773, 0.1491, 0.08773, 0.1491, 0.09612, 0.1491, 0.04578, 0.1491, 0.03739, 0.1491, 0.03739, 0.1491, 0.04578, 0.1491, 0.07095, 0.1491, 0.06256, 0.1491, 0.06256, 0.1491, 0.07095, 0.1491, 0.09612, 0.1491, 0.08773, 0.1491, 0.08773, 0.1491, 0.09612, 0.1491, 0.03739, 0.1491, 0.029, 0.1491, 0.029, 0.1491, 0.03739, 0.1491, 0.05417, 0.1491, 0.04578, 0.1491, 0.04578, 0.1491, 0.05417, 0.1491, 0.07934, 0.1491, 0.07095, 0.1491, 0.07095, 0.1491, 0.07934, 0.1491, 0.06256, 0.1491, 0.05417, 0.1491, 0.05417, 0.1491, 0.06256, 0.1491, 0.05417, 0.1491, 0.04578, 0.1491, 0.04578, 0.1491, 0.05417, 0.1491, 0.07934, 0.1491, 0.07095, 0.1491, 0.07095, 0.1491, 0.07934, 0.1491, 0.06256, 0.1491, 0.05417, 0.1491, 0.05417, 0.1491, 0.06256, 0.1491, 0.04578, 0.1491, 0.03739, 0.1491, 0.03739, 0.1491, 0.04578, 0.1491, 0.08773, 0.1491, 0.07934, 0.1491, 0.07934, 0.1491, 0.08773, 0.1491, 0.07095, 0.1491, 0.06256, 0.1491, 0.06256, 0.1491, 0.07095, 0.1491, 0.05417, 0.1491, 0.04578, 0.1491, 0.04578, 0.1491, 0.05417, 0.1491, 0.03739, 0.1491, 0.029, 0.1491, 0.029, 0.1491, 0.03739, 0.1491, 0.08773, 0.1491, 0.07934, 0.1491, 0.07934, 0.1491, 0.08773, 0.1491, 0.03739, 0.1491, 0.029, 0.1491, 0.029, 0.1491, 0.03739, 0.1491, 0.09612, 0.1491, 0.08773, 0.1491, 0.08773, 0.1491, 0.09612, 0.1491, 0.07934, 0.1491, 0.07095, 0.1491, 0.07095, 0.1491, 0.07934, 0.1491, 0.06256, 0.1491, 0.05417, 0.1491, 0.05417, 0.1491, 0.06256, 0.1491, 0.04578, 0.1491, 0.03739, 0.1491, 0.03739, 0.1491, 0.04578, 0.1491, 0.08773, 0.1491, 0.07934, 0.1491, 0.07934, 0.1491, 0.08773, 0.1491, 0.07095, 0.1491, 0.06256, 0.1491, 0.06256, 0.1491, 0.07095, 0.1491, 0.06256, 0.1491, 0.05417, 0.1491, 0.05417, 0.1491, 0.06256, 0.1491, 0.07095, 0.1491, 0.06256, 0.1491, 0.06256, 0.1491, 0.07095, 0.1491, 0.05417, 0.1491, 0.04578, 0.1491, 0.04578, 0.1491, 0.05417, 0.1491, 0.03739, 0.1491, 0.029, 0.1491, 0.029, 0.1491, 0.03739, 0.1491, 0.09612, 0.1491, 0.08773, 0.1491, 0.08773, 0.1491, 0.09612, 0.1491, 0.07934, 0.1491, 0.07095, 0.1491, 0.07095, 0.1491, 0.07934, 0.1491, 0.06256, 0.1491, 0.05417, 0.1491, 0.05417, 0.1491, 0.06256, 0.1491, 0.04578, 0.1491, 0.03739, 0.1491, 0.03739, 0.1491, 0.04578, 0.1491, 0.06795, 0.1881, 0.07934, 0.1834, 0.09073, 0.1881, 0.09545, 0.1995, 0.09073, 0.2109, 0.07934, 0.2156, 0.06795, 0.2109, 0.06323, 0.1995, 0.04578, 0.1491, 0.03739, 0.1491, 0.03739, 0.1491, 0.04578, 0.1491, 0.08773, 0.1491, 0.07934, 0.1491, 0.07934, 0.1491, 0.08773, 0.1491, 0.07095, 0.1491, 0.06256, 0.1491, 0.06256, 0.1491, 0.07095, 0.1491, 0.05417, 0.1491, 0.04578, 0.1491, 0.04578, 0.1491, 0.05417, 0.1491, 0.03739, 0.1491, 0.029, 0.1491, 0.029, 0.1491, 0.03739, 0.1491, 0.09612, 0.1491, 0.08773, 0.1491, 0.08773, 0.1491, 0.09612, 0.1491, 0.07934, 0.1491, 0.07095, 0.1491, 0.07095, 0.1491, 0.07934, 0.1491, 0.04578, 0.1834, 0.03439, 0.1881, 0.02967, 0.1995, 0.03439, 0.2109, 0.04578, 0.2156, 0.05717, 0.2109, 0.06189, 0.1995, 0.05717, 0.1881, 0.05717, 0.1881, 0.05717, 0.1881, 0.04578, 0.1834, 0.04578, 0.1834, 0.04578, 0.2156, 0.04578, 0.2156, 0.05717, 0.2109, 0.05717, 0.2109, 0.02967, 0.1995, 0.02967, 0.1995, 0.03439, 0.2109, 0.03439, 0.2109, 0.04578, 0.1834, 0.04578, 0.1834, 0.03439, 0.1881, 0.03439, 0.1881, 0.05717, 0.1881, 0.05717, 0.1881, 0.04578, 0.1834, 0.04578, 0.1834, 0.05717, 0.2109, 0.05717, 0.2109, 0.06189, 0.1995, 0.06189, 0.1995, 0.03439, 0.2109, 0.03439, 0.2109, 0.04578, 0.2156, 0.04578, 0.2156, 0.03439, 0.1881, 0.03439, 0.1881, 0.02967, 0.1995, 0.02967, 0.1995, 0.06189, 0.1995, 0.06189, 0.1995, 0.05717, 0.1881, 0.05717, 0.1881, 0.02967, 0.1995, 0.02967, 0.1995, 0.03439, 0.2109, 0.03439, 0.2109, 0.05717, 0.2109, 0.05717, 0.2109, 0.06189, 0.1995, 0.06189, 0.1995, 0.03439, 0.2109, 0.03439, 0.2109, 0.04578, 0.2156, 0.04578, 0.2156, 0.03439, 0.1881, 0.03439, 0.1881, 0.02967, 0.1995, 0.02967, 0.1995, 0.06189, 0.1995, 0.06189, 0.1995, 0.05717, 0.1881, 0.05717, 0.1881, 0.04578, 0.2156, 0.04578, 0.2156, 0.05717, 0.2109, 0.05717, 0.2109, 0.02967, 0.1995, 0.02967, 0.1995, 0.03439, 0.2109, 0.03439, 0.2109, 0.04578, 0.1834, 0.04578, 0.1834, 0.03439, 0.1881, 0.03439, 0.1881, 0.06189, 0.1995, 0.06189, 0.1995, 0.05717, 0.1881, 0.05717, 0.1881, 0.04578, 0.1834, 0.04578, 0.1834, 0.03439, 0.1881, 0.03439, 0.1881, 0.05717, 0.1881, 0.05717, 0.1881, 0.04578, 0.1834, 0.04578, 0.1834, 0.05717, 0.2109, 0.05717, 0.2109, 0.06189, 0.1995, 0.06189, 0.1995, 0.03439, 0.2109, 0.03439, 0.2109, 0.04578, 0.2156, 0.04578, 0.2156, 0.03439, 0.1881, 0.03439, 0.1881, 0.02967, 0.1995, 0.02967, 0.1995, 0.06189, 0.1995, 0.06189, 0.1995, 0.05717, 0.1881, 0.05717, 0.1881, 0.04578, 0.2156, 0.04578, 0.2156, 0.05717, 0.2109, 0.05717, 0.2109, 0.04578, 0.2156, 0.04578, 0.2156, 0.05717, 0.2109, 0.05717, 0.2109, 0.02967, 0.1995, 0.02967, 0.1995, 0.03439, 0.2109, 0.03439, 0.2109, 0.04578, 0.1834, 0.04578, 0.1834, 0.03439, 0.1881, 0.03439, 0.1881, 0.05717, 0.1881, 0.05717, 0.1881, 0.04578, 0.1834, 0.04578, 0.1834, 0.05717, 0.2109, 0.05717, 0.2109, 0.06189, 0.1995, 0.06189, 0.1995, 0.03439, 0.2109, 0.03439, 0.2109, 0.04578, 0.2156, 0.04578, 0.2156, 0.03439, 0.1881, 0.03439, 0.1881, 0.02967, 0.1995, 0.02967, 0.1995, 0.09612, 0.2163, 0.09612, 0.2163, 0.09612, 0.2163, 0.09612, 0.2163, 0.05717, 0.2109, 0.05717, 0.2109, 0.06189, 0.1995, 0.06189, 0.1995, 0.03439, 0.2109, 0.03439, 0.2109, 0.04578, 0.2156, 0.04578, 0.2156, 0.09612, 0.2163, 0.09612, 0.2163, 0.09612, 0.2163, 0.09612, 0.2163, 0.03439, 0.1881, 0.03439, 0.1881, 0.02967, 0.1995, 0.02967, 0.1995, 0.09612, 0.2163, 0.09612, 0.2163, 0.09612, 0.2163, 0.09612, 0.2163, 0.09612, 0.2163, 0.09612, 0.2163, 0.09612, 0.2163, 0.09612, 0.2163, 0.06189, 0.1995, 0.06189, 0.1995, 0.05717, 0.1881, 0.05717, 0.1881, 0.09612, 0.2163, 0.09612, 0.2163, 0.09612, 0.2163, 0.09612, 0.2163, 0.04578, 0.2156, 0.04578, 0.2156, 0.05717, 0.2109, 0.05717, 0.2109, 0.09612, 0.2163, 0.09612, 0.2163, 0.09612, 0.2163, 0.09612, 0.2163, 0.02967, 0.1995, 0.02967, 0.1995, 0.03439, 0.2109, 0.03439, 0.2109, 0.09612, 0.2163, 0.09612, 0.2163, 0.09612, 0.2163, 0.09612, 0.2163, 0.04578, 0.1834, 0.04578, 0.1834, 0.03439, 0.1881, 0.03439, 0.1881, 0.09612, 0.2163, 0.09612, 0.2163, 0.09612, 0.2163, 0.09612, 0.2163, 0.05717, 0.1881, 0.05717, 0.1881, 0.04578, 0.1834, 0.04578, 0.1834, 0.05717, 0.2109, 0.05717, 0.2109, 0.06189, 0.1995, 0.06189, 0.1995, 0.05717, 0.1881, 0.05717, 0.1881, 0.04578, 0.1834, 0.04578, 0.1834, 0.04578, 0.1834, 0.04578, 0.1834, 0.03439, 0.1881, 0.03439, 0.1881, 0.02967, 0.1995, 0.02967, 0.1995, 0.03439, 0.2109, 0.03439, 0.2109, 0.04578, 0.2156, 0.04578, 0.2156, 0.05717, 0.2109, 0.05717, 0.2109, 0.06189, 0.1995, 0.06189, 0.1995, 0.05717, 0.1881, 0.05717, 0.1881, 0.03439, 0.1881, 0.03439, 0.1881, 0.02967, 0.1995, 0.02967, 0.1995, 0.03439, 0.2109, 0.03439, 0.2109, 0.04578, 0.2156, 0.04578, 0.2156, 0.03439, 0.2109, 0.03439, 0.2109, 0.04578, 0.2156, 0.04578, 0.2156, 0.05717, 0.1881, 0.05717, 0.1881, 0.04578, 0.1834, 0.04578, 0.1834, 0.03439, 0.1881, 0.03439, 0.1881, 0.02967, 0.1995, 0.02967, 0.1995, 0.06189, 0.1995, 0.06189, 0.1995, 0.05717, 0.1881, 0.05717, 0.1881, 0.04578, 0.2156, 0.04578, 0.2156, 0.05717, 0.2109, 0.05717, 0.2109, 0.02967, 0.1995, 0.02967, 0.1995, 0.03439, 0.2109, 0.03439, 0.2109, 0.04578, 0.1834, 0.04578, 0.1834, 0.03439, 0.1881, 0.03439, 0.1881, 0.05717, 0.1881, 0.05717, 0.1881, 0.04578, 0.1834, 0.04578, 0.1834, 0.05717, 0.2109, 0.05717, 0.2109, 0.06189, 0.1995, 0.06189, 0.1995, 0.05717, 0.2109, 0.05717, 0.2109, 0.06189, 0.1995, 0.06189, 0.1995, 0.03439, 0.2109, 0.03439, 0.2109, 0.04578, 0.2156, 0.04578, 0.2156, 0.03439, 0.1881, 0.03439, 0.1881, 0.02967, 0.1995, 0.02967, 0.1995, 0.06189, 0.1995, 0.06189, 0.1995, 0.05717, 0.1881, 0.05717, 0.1881, 0.04578, 0.2156, 0.04578, 0.2156, 0.05717, 0.2109, 0.05717, 0.2109, 0.02967, 0.1995, 0.02967, 0.1995, 0.03439, 0.2109, 0.03439, 0.2109, 0.04578, 0.1834, 0.04578, 0.1834, 0.03439, 0.1881, 0.03439, 0.1881, 0.04578, 0.1834, 0.04578, 0.1834, 0.03439, 0.1881, 0.03439, 0.1881, 0.05717, 0.1881, 0.05717, 0.1881, 0.04578, 0.1834, 0.04578, 0.1834, 0.05717, 0.2109, 0.05717, 0.2109, 0.06189, 0.1995, 0.06189, 0.1995, 0.03439, 0.2109, 0.03439, 0.2109, 0.04578, 0.2156, 0.04578, 0.2156, 0.03439, 0.1881, 0.03439, 0.1881, 0.02967, 0.1995, 0.02967, 0.1995, 0.06189, 0.1995, 0.06189, 0.1995, 0.05717, 0.1881, 0.05717, 0.1881, 0.04578, 0.2156, 0.04578, 0.2156, 0.05717, 0.2109, 0.05717, 0.2109, 0.02967, 0.1995, 0.02967, 0.1995, 0.03439, 0.2109, 0.03439, 0.2109, 0.06189, 0.1995, 0.06189, 0.1995, 0.05717, 0.1881, 0.05717, 0.1881, 0.04578, 0.2156, 0.04578, 0.2156, 0.05717, 0.2109, 0.05717, 0.2109, 0.02967, 0.1995, 0.02967, 0.1995, 0.03439, 0.2109, 0.03439, 0.2109, 0.04578, 0.1834, 0.04578, 0.1834, 0.03439, 0.1881, 0.03439, 0.1881, 0.05717, 0.1881, 0.05717, 0.1881, 0.04578, 0.1834, 0.04578, 0.1834, 0.05717, 0.2109, 0.05717, 0.2109, 0.06189, 0.1995, 0.06189, 0.1995, 0.03439, 0.2109, 0.03439, 0.2109, 0.04578, 0.2156, 0.04578, 0.2156, 0.03439, 0.1881, 0.03439, 0.1881, 0.02967, 0.1995, 0.02967, 0.1995, 0.03439, 0.1881, 0.03439, 0.1881, 0.02967, 0.1995, 0.02967, 0.1995, 0.06189, 0.1995, 0.06189, 0.1995, 0.05717, 0.1881, 0.05717, 0.1881, 0.04578, 0.2156, 0.04578, 0.2156, 0.05717, 0.2109, 0.05717, 0.2109, 0.02967, 0.1995, 0.02967, 0.1995, 0.03439, 0.2109, 0.03439, 0.2109, 0.04578, 0.1834, 0.04578, 0.1834, 0.03439, 0.1881, 0.03439, 0.1881, 0.05717, 0.1881, 0.05717, 0.1881, 0.04578, 0.1834, 0.04578, 0.1834, 0.05717, 0.2109, 0.05717, 0.2109, 0.06189, 0.1995, 0.06189, 0.1995, 0.03439, 0.2109, 0.03439, 0.2109, 0.04578, 0.2156, 0.04578, 0.2156, 0.05717, 0.1881, 0.05717, 0.1881, 0.04578, 0.1834, 0.04578, 0.1834, 0.05717, 0.2109, 0.05717, 0.2109, 0.06189, 0.1995, 0.06189, 0.1995, 0.03439, 0.2109, 0.03439, 0.2109, 0.04578, 0.2156, 0.04578, 0.2156, 0.03439, 0.1881, 0.03439, 0.1881, 0.02967, 0.1995, 0.02967, 0.1995, 0.06189, 0.1995, 0.06189, 0.1995, 0.05717, 0.1881, 0.05717, 0.1881, 0.04578, 0.2156, 0.04578, 0.2156, 0.05717, 0.2109, 0.05717, 0.2109, 0.02967, 0.1995, 0.02967, 0.1995, 0.03439, 0.2109, 0.03439, 0.2109, 0.04578, 0.1834, 0.04578, 0.1834, 0.03439, 0.1881, 0.03439, 0.1881, 0.02967, 0.1995, 0.02967, 0.1995, 0.03439, 0.2109, 0.03439, 0.2109, 0.04578, 0.1834, 0.04578, 0.1834, 0.03439, 0.1881, 0.03439, 0.1881, 0.05717, 0.1881, 0.05717, 0.1881, 0.04578, 0.1834, 0.04578, 0.1834, 0.05717, 0.2109, 0.05717, 0.2109, 0.06189, 0.1995, 0.06189, 0.1995, 0.03439, 0.2109, 0.03439, 0.2109, 0.04578, 0.2156, 0.04578, 0.2156, 0.03439, 0.1881, 0.03439, 0.1881, 0.02967, 0.1995, 0.02967, 0.1995, 0.06189, 0.1995, 0.06189, 0.1995, 0.05717, 0.1881, 0.05717, 0.1881, 0.04578, 0.2156, 0.04578, 0.2156, 0.05717, 0.2109, 0.05717, 0.2109, 0.06189, 0.1995, 0.06189, 0.1995, 0.05717, 0.1881, 0.05717, 0.1881, 0.04578, 0.2156, 0.04578, 0.2156, 0.05717, 0.2109, 0.05717, 0.2109, 0.02967, 0.1995, 0.02967, 0.1995, 0.03439, 0.2109, 0.03439, 0.2109, 0.04578, 0.1834, 0.04578, 0.1834, 0.03439, 0.1881, 0.03439, 0.1881, 0.05717, 0.1881, 0.05717, 0.1881, 0.04578, 0.1834, 0.04578, 0.1834, 0.05717, 0.2109, 0.05717, 0.2109, 0.06189, 0.1995, 0.06189, 0.1995, 0.03439, 0.2109, 0.03439, 0.2109, 0.04578, 0.2156, 0.04578, 0.2156, 0.03439, 0.1881, 0.03439, 0.1881, 0.02967, 0.1995, 0.02967, 0.1995, 0.029, 0.1827, 0.03739, 0.1827, 0.03739, 0.1491, 0.029, 0.1491, 0.03739, 0.1827, 0.04578, 0.1827, 0.04578, 0.1491, 0.03739, 0.1491, 0.04578, 0.1827, 0.05417, 0.1827, 0.05417, 0.1491, 0.04578, 0.1491, 0.05417, 0.1827, 0.06256, 0.1827, 0.06256, 0.1491, 0.05417, 0.1491, 0.06256, 0.1827, 0.07095, 0.1827, 0.07095, 0.1491, 0.06256, 0.1491, 0.07095, 0.1827, 0.07934, 0.1827, 0.07934, 0.1491, 0.07095, 0.1491, 0.08773, 0.1491, 0.08773, 0.1491, 0.07934, 0.1491, 0.07934, 0.1491, 0.07934, 0.1827, 0.08773, 0.1827, 0.08773, 0.1491, 0.07934, 0.1491, 0.08773, 0.1827, 0.09612, 0.1827, 0.09612, 0.1491, 0.08773, 0.1491, 0.04578, 0.1834, 0.05717, 0.1881, 0.06189, 0.1995, 0.05717, 0.2109, 0.04578, 0.2156, 0.03439, 0.2109, 0.02967, 0.1995, 0.03439, 0.1881, 0.09612, 0.1491, 0.09612, 0.1491, 0.08773, 0.1491, 0.08773, 0.1491, 0.04578, 0.1491, 0.04578, 0.1491, 0.03739, 0.1491, 0.03739, 0.1491, 0.07095, 0.1491, 0.07095, 0.1491, 0.06256, 0.1491, 0.06256, 0.1491, 0.09612, 0.1491, 0.09612, 0.1491, 0.08773, 0.1491, 0.08773, 0.1491, 0.03739, 0.1491, 0.03739, 0.1491, 0.029, 0.1491, 0.029, 0.1491, 0.05417, 0.1491, 0.05417, 0.1491, 0.04578, 0.1491, 0.04578, 0.1491, 0.07934, 0.1491, 0.07934, 0.1491, 0.07095, 0.1491, 0.07095, 0.1491, 0.06256, 0.1491, 0.06256, 0.1491, 0.05417, 0.1491, 0.05417, 0.1491, 0.05417, 0.1491, 0.05417, 0.1491, 0.04578, 0.1491, 0.04578, 0.1491, 0.07934, 0.1491, 0.07934, 0.1491, 0.07095, 0.1491, 0.07095, 0.1491, 0.06256, 0.1491, 0.06256, 0.1491, 0.05417, 0.1491, 0.05417, 0.1491, 0.04578, 0.1491, 0.04578, 0.1491, 0.03739, 0.1491, 0.03739, 0.1491, 0.08773, 0.1491, 0.08773, 0.1491, 0.07934, 0.1491, 0.07934, 0.1491, 0.07095, 0.1491, 0.07095, 0.1491, 0.06256, 0.1491, 0.06256, 0.1491, 0.05417, 0.1491, 0.05417, 0.1491, 0.04578, 0.1491, 0.04578, 0.1491, 0.03739, 0.1491, 0.03739, 0.1491, 0.029, 0.1491, 0.029, 0.1491, 0.08773, 0.1491, 0.08773, 0.1491, 0.07934, 0.1491, 0.07934, 0.1491, 0.03739, 0.1491, 0.03739, 0.1491, 0.029, 0.1491, 0.029, 0.1491, 0.09612, 0.1491, 0.09612, 0.1491, 0.08773, 0.1491, 0.08773, 0.1491, 0.07934, 0.1491, 0.07934, 0.1491, 0.07095, 0.1491, 0.07095, 0.1491, 0.06256, 0.1491, 0.06256, 0.1491, 0.05417, 0.1491, 0.05417, 0.1491, 0.04578, 0.1491, 0.04578, 0.1491, 0.03739, 0.1491, 0.03739, 0.1491, 0.08773, 0.1491, 0.08773, 0.1491, 0.07934, 0.1491, 0.07934, 0.1491, 0.07095, 0.1491, 0.07095, 0.1491, 0.06256, 0.1491, 0.06256, 0.1491, 0.06256, 0.1491, 0.06256, 0.1491, 0.05417, 0.1491, 0.05417, 0.1491, 0.07095, 0.1491, 0.07095, 0.1491, 0.06256, 0.1491, 0.06256, 0.1491, 0.05417, 0.1491, 0.05417, 0.1491, 0.04578, 0.1491, 0.04578, 0.1491, 0.03739, 0.1491, 0.03739, 0.1491, 0.029, 0.1491, 0.029, 0.1491, 0.09612, 0.1491, 0.09612, 0.1491, 0.08773, 0.1491, 0.08773, 0.1491, 0.07934, 0.1491, 0.07934, 0.1491, 0.07095, 0.1491, 0.07095, 0.1491, 0.06256, 0.1491, 0.06256, 0.1491, 0.05417, 0.1491, 0.05417, 0.1491, 0.04578, 0.1491, 0.04578, 0.1491, 0.03739, 0.1491, 0.03739, 0.1491, 0.06795, 0.1881, 0.06323, 0.1995, 0.06795, 0.2109, 0.07934, 0.2156, 0.09073, 0.2109, 0.09545, 0.1995, 0.09073, 0.1881, 0.07934, 0.1834, 0.04578, 0.1491, 0.04578, 0.1491, 0.03739, 0.1491, 0.03739, 0.1491, 0.08773, 0.1491, 0.08773, 0.1491, 0.07934, 0.1491, 0.07934, 0.1491, 0.07095, 0.1491, 0.07095, 0.1491, 0.06256, 0.1491, 0.06256, 0.1491, 0.05417, 0.1491, 0.05417, 0.1491, 0.04578, 0.1491, 0.04578, 0.1491, 0.03739, 0.1491, 0.03739, 0.1491, 0.029, 0.1491, 0.029, 0.1491, 0.09612, 0.1491, 0.09612, 0.1491, 0.08773, 0.1491, 0.08773, 0.1491, 0.07934, 0.1491, 0.07934, 0.1491, 0.07095, 0.1491, 0.07095, 0.1491, 0.04578, 0.1834, 0.05717, 0.1881, 0.06189, 0.1995, 0.05717, 0.2109, 0.04578, 0.2156, 0.03439, 0.2109, 0.02967, 0.1995, 0.03439, 0.1881, 0.05717, 0.1881, 0.04578, 0.1834, 0.04578, 0.1834, 0.05717, 0.1881, 0.04578, 0.2156, 0.05717, 0.2109, 0.05717, 0.2109, 0.04578, 0.2156, 0.02967, 0.1995, 0.03439, 0.2109, 0.03439, 0.2109, 0.02967, 0.1995, 0.04578, 0.1834, 0.03439, 0.1881, 0.03439, 0.1881, 0.04578, 0.1834, 0.05717, 0.1881, 0.04578, 0.1834, 0.04578, 0.1834, 0.05717, 0.1881, 0.05717, 0.2109, 0.06189, 0.1995, 0.06189, 0.1995, 0.05717, 0.2109, 0.03439, 0.2109, 0.04578, 0.2156, 0.04578, 0.2156, 0.03439, 0.2109, 0.03439, 0.1881, 0.02967, 0.1995, 0.02967, 0.1995, 0.03439, 0.1881, 0.06189, 0.1995, 0.05717, 0.1881, 0.05717, 0.1881, 0.06189, 0.1995, 0.02967, 0.1995, 0.03439, 0.2109, 0.03439, 0.2109, 0.02967, 0.1995, 0.05717, 0.2109, 0.06189, 0.1995, 0.06189, 0.1995, 0.05717, 0.2109, 0.03439, 0.2109, 0.04578, 0.2156, 0.04578, 0.2156, 0.03439, 0.2109, 0.03439, 0.1881, 0.02967, 0.1995, 0.02967, 0.1995, 0.03439, 0.1881, 0.06189, 0.1995, 0.05717, 0.1881, 0.05717, 0.1881, 0.06189, 0.1995, 0.04578, 0.2156, 0.05717, 0.2109, 0.05717, 0.2109, 0.04578, 0.2156, 0.02967, 0.1995, 0.03439, 0.2109, 0.03439, 0.2109, 0.02967, 0.1995, 0.04578, 0.1834, 0.03439, 0.1881, 0.03439, 0.1881, 0.04578, 0.1834, 0.06189, 0.1995, 0.05717, 0.1881, 0.05717, 0.1881, 0.06189, 0.1995, 0.04578, 0.1834, 0.03439, 0.1881, 0.03439, 0.1881, 0.04578, 0.1834, 0.05717, 0.1881, 0.04578, 0.1834, 0.04578, 0.1834, 0.05717, 0.1881, 0.05717, 0.2109, 0.06189, 0.1995, 0.06189, 0.1995, 0.05717, 0.2109, 0.03439, 0.2109, 0.04578, 0.2156, 0.04578, 0.2156, 0.03439, 0.2109, 0.03439, 0.1881, 0.02967, 0.1995, 0.02967, 0.1995, 0.03439, 0.1881, 0.06189, 0.1995, 0.05717, 0.1881, 0.05717, 0.1881, 0.06189, 0.1995, 0.04578, 0.2156, 0.05717, 0.2109, 0.05717, 0.2109, 0.04578, 0.2156, 0.04578, 0.2156, 0.05717, 0.2109, 0.05717, 0.2109, 0.04578, 0.2156, 0.02967, 0.1995, 0.03439, 0.2109, 0.03439, 0.2109, 0.02967, 0.1995, 0.04578, 0.1834, 0.03439, 0.1881, 0.03439, 0.1881, 0.04578, 0.1834, 0.05717, 0.1881, 0.04578, 0.1834, 0.04578, 0.1834, 0.05717, 0.1881, 0.05717, 0.2109, 0.06189, 0.1995, 0.06189, 0.1995, 0.05717, 0.2109, 0.03439, 0.2109, 0.04578, 0.2156, 0.04578, 0.2156, 0.03439, 0.2109, 0.03439, 0.1881, 0.02967, 0.1995, 0.02967, 0.1995, 0.03439, 0.1881, 0.05717, 0.2109, 0.06189, 0.1995, 0.06189, 0.1995, 0.05717, 0.2109, 0.03439, 0.2109, 0.04578, 0.2156, 0.04578, 0.2156, 0.03439, 0.2109, 0.03439, 0.1881, 0.02967, 0.1995, 0.02967, 0.1995, 0.03439, 0.1881, 0.06189, 0.1995, 0.05717, 0.1881, 0.05717, 0.1881, 0.06189, 0.1995, 0.04578, 0.2156, 0.05717, 0.2109, 0.05717, 0.2109, 0.04578, 0.2156, 0.02967, 0.1995, 0.03439, 0.2109, 0.03439, 0.2109, 0.02967, 0.1995, 0.04578, 0.1834, 0.03439, 0.1881, 0.03439, 0.1881, 0.04578, 0.1834, 0.05717, 0.1881, 0.04578, 0.1834, 0.04578, 0.1834, 0.05717, 0.1881, 0.05717, 0.2109, 0.06189, 0.1995, 0.06189, 0.1995, 0.05717, 0.2109, 0.05717, 0.1881, 0.04578, 0.1834, 0.04578, 0.1834, 0.05717, 0.1881, 0.04578, 0.1834, 0.03439, 0.1881, 0.03439, 0.1881, 0.04578, 0.1834, 0.02967, 0.1995, 0.03439, 0.2109, 0.03439, 0.2109, 0.02967, 0.1995, 0.04578, 0.2156, 0.05717, 0.2109, 0.05717, 0.2109, 0.04578, 0.2156, 0.06189, 0.1995, 0.05717, 0.1881, 0.05717, 0.1881, 0.06189, 0.1995, 0.03439, 0.1881, 0.02967, 0.1995, 0.02967, 0.1995, 0.03439, 0.1881, 0.03439, 0.2109, 0.04578, 0.2156, 0.04578, 0.2156, 0.03439, 0.2109, 0.03439, 0.2109, 0.04578, 0.2156, 0.04578, 0.2156, 0.03439, 0.2109, 0.05717, 0.1881, 0.04578, 0.1834, 0.04578, 0.1834, 0.05717, 0.1881, 0.03439, 0.1881, 0.02967, 0.1995, 0.02967, 0.1995, 0.03439, 0.1881, 0.06189, 0.1995, 0.05717, 0.1881, 0.05717, 0.1881, 0.06189, 0.1995, 0.04578, 0.2156, 0.05717, 0.2109, 0.05717, 0.2109, 0.04578, 0.2156, 0.02967, 0.1995, 0.03439, 0.2109, 0.03439, 0.2109, 0.02967, 0.1995, 0.04578, 0.1834, 0.03439, 0.1881, 0.03439, 0.1881, 0.04578, 0.1834, 0.05717, 0.1881, 0.04578, 0.1834, 0.04578, 0.1834, 0.05717, 0.1881, 0.05717, 0.2109, 0.06189, 0.1995, 0.06189, 0.1995, 0.05717, 0.2109, 0.05717, 0.2109, 0.06189, 0.1995, 0.06189, 0.1995, 0.05717, 0.2109, 0.03439, 0.2109, 0.04578, 0.2156, 0.04578, 0.2156, 0.03439, 0.2109, 0.03439, 0.1881, 0.02967, 0.1995, 0.02967, 0.1995, 0.03439, 0.1881, 0.06189, 0.1995, 0.05717, 0.1881, 0.05717, 0.1881, 0.06189, 0.1995, 0.04578, 0.2156, 0.05717, 0.2109, 0.05717, 0.2109, 0.04578, 0.2156, 0.02967, 0.1995, 0.03439, 0.2109, 0.03439, 0.2109, 0.02967, 0.1995, 0.04578, 0.1834, 0.03439, 0.1881, 0.03439, 0.1881, 0.04578, 0.1834, 0.04578, 0.1834, 0.03439, 0.1881, 0.03439, 0.1881, 0.04578, 0.1834, 0.05717, 0.1881, 0.04578, 0.1834, 0.04578, 0.1834, 0.05717, 0.1881, 0.05717, 0.2109, 0.06189, 0.1995, 0.06189, 0.1995, 0.05717, 0.2109, 0.03439, 0.2109, 0.04578, 0.2156, 0.04578, 0.2156, 0.03439, 0.2109, 0.03439, 0.1881, 0.02967, 0.1995, 0.02967, 0.1995, 0.03439, 0.1881, 0.06189, 0.1995, 0.05717, 0.1881, 0.05717, 0.1881, 0.06189, 0.1995, 0.04578, 0.2156, 0.05717, 0.2109, 0.05717, 0.2109, 0.04578, 0.2156, 0.02967, 0.1995, 0.03439, 0.2109, 0.03439, 0.2109, 0.02967, 0.1995, 0.06189, 0.1995, 0.05717, 0.1881, 0.05717, 0.1881, 0.06189, 0.1995, 0.04578, 0.2156, 0.05717, 0.2109, 0.05717, 0.2109, 0.04578, 0.2156, 0.02967, 0.1995, 0.03439, 0.2109, 0.03439, 0.2109, 0.02967, 0.1995, 0.04578, 0.1834, 0.03439, 0.1881, 0.03439, 0.1881, 0.04578, 0.1834, 0.05717, 0.1881, 0.04578, 0.1834, 0.04578, 0.1834, 0.05717, 0.1881, 0.05717, 0.2109, 0.06189, 0.1995, 0.06189, 0.1995, 0.05717, 0.2109, 0.03439, 0.2109, 0.04578, 0.2156, 0.04578, 0.2156, 0.03439, 0.2109, 0.03439, 0.1881, 0.02967, 0.1995, 0.02967, 0.1995, 0.03439, 0.1881, 0.03439, 0.1881, 0.02967, 0.1995, 0.02967, 0.1995, 0.03439, 0.1881, 0.06189, 0.1995, 0.05717, 0.1881, 0.05717, 0.1881, 0.06189, 0.1995, 0.04578, 0.2156, 0.05717, 0.2109, 0.05717, 0.2109, 0.04578, 0.2156, 0.02967, 0.1995, 0.03439, 0.2109, 0.03439, 0.2109, 0.02967, 0.1995, 0.04578, 0.1834, 0.03439, 0.1881, 0.03439, 0.1881, 0.04578, 0.1834, 0.05717, 0.1881, 0.04578, 0.1834, 0.04578, 0.1834, 0.05717, 0.1881, 0.05717, 0.2109, 0.06189, 0.1995, 0.06189, 0.1995, 0.05717, 0.2109, 0.03439, 0.2109, 0.04578, 0.2156, 0.04578, 0.2156, 0.03439, 0.2109, 0.05717, 0.1881, 0.04578, 0.1834, 0.04578, 0.1834, 0.05717, 0.1881, 0.05717, 0.2109, 0.06189, 0.1995, 0.06189, 0.1995, 0.05717, 0.2109, 0.03439, 0.2109, 0.04578, 0.2156, 0.04578, 0.2156, 0.03439, 0.2109, 0.03439, 0.1881, 0.02967, 0.1995, 0.02967, 0.1995, 0.03439, 0.1881, 0.06189, 0.1995, 0.05717, 0.1881, 0.05717, 0.1881, 0.06189, 0.1995, 0.04578, 0.2156, 0.05717, 0.2109, 0.05717, 0.2109, 0.04578, 0.2156, 0.02967, 0.1995, 0.03439, 0.2109, 0.03439, 0.2109, 0.02967, 0.1995, 0.04578, 0.1834, 0.03439, 0.1881, 0.03439, 0.1881, 0.04578, 0.1834, 0.02967, 0.1995, 0.03439, 0.2109, 0.03439, 0.2109, 0.02967, 0.1995, 0.04578, 0.1834, 0.03439, 0.1881, 0.03439, 0.1881, 0.04578, 0.1834, 0.05717, 0.1881, 0.04578, 0.1834, 0.04578, 0.1834, 0.05717, 0.1881, 0.05717, 0.2109, 0.06189, 0.1995, 0.06189, 0.1995, 0.05717, 0.2109, 0.03439, 0.2109, 0.04578, 0.2156, 0.04578, 0.2156, 0.03439, 0.2109, 0.03439, 0.1881, 0.02967, 0.1995, 0.02967, 0.1995, 0.03439, 0.1881, 0.06189, 0.1995, 0.05717, 0.1881, 0.05717, 0.1881, 0.06189, 0.1995, 0.04578, 0.2156, 0.05717, 0.2109, 0.05717, 0.2109, 0.04578, 0.2156, 0.06189, 0.1995, 0.05717, 0.1881, 0.05717, 0.1881, 0.06189, 0.1995, 0.04578, 0.2156, 0.05717, 0.2109, 0.05717, 0.2109, 0.04578, 0.2156, 0.02967, 0.1995, 0.03439, 0.2109, 0.03439, 0.2109, 0.02967, 0.1995, 0.04578, 0.1834, 0.03439, 0.1881, 0.03439, 0.1881, 0.04578, 0.1834, 0.05717, 0.1881, 0.04578, 0.1834, 0.04578, 0.1834, 0.05717, 0.1881, 0.05717, 0.2109, 0.06189, 0.1995, 0.06189, 0.1995, 0.05717, 0.2109, 0.03439, 0.2109, 0.04578, 0.2156, 0.04578, 0.2156, 0.03439, 0.2109, 0.03439, 0.1881, 0.02967, 0.1995, 0.02967, 0.1995, 0.03439, 0.1881])
me_cylinder_005.materials.append(mat_material_001)
me_cylinder_005.update()

# ---- objects
ob_chair = bpy.data.objects.new('chair', me_cylinder_005)

# ---- transforms, parenting, visibility, modifiers, constraints
ob_chair.location = (0.0, 0.0, 0.0)
ob_chair.scale = (0.9, 0.9, 0.9)

# ---- collection membership
col_collection.objects.link(ob_chair)

# ---- scene / render settings (as saved in the file)
scene.frame_start = 1; scene.frame_end = 250; scene.frame_set(1)
scene.render.engine = 'BLENDER_EEVEE_NEXT'
scene.cycles.sampling_pattern = 'TABULATED_SOBOL'
bpy.context.view_layer.update()

# ---- added for rendering (the .blend has no active camera and no usable light): camera, sun
cam_auto = bpy.data.cameras.new('AutoCamera')
cam_auto.lens = 50.0
cam_auto.sensor_width = 36.0
cam_auto.clip_end = 1000.0
ob_auto_camera = bpy.data.objects.new('AutoCamera', cam_auto)
scene.collection.objects.link(ob_auto_camera)
ob_auto_camera.location = (6.24224, -7.51314, 7.81491)
ob_auto_camera.rotation_euler = (1.09748, -7.21219e-08, 0.694738)
scene.camera = ob_auto_camera
light_auto_sun = bpy.data.lights.new('AutoSun', 'SUN')
light_auto_sun.energy = 3.0
light_auto_sun.angle = 0.0523599
ob_auto_sun = bpy.data.objects.new('AutoSun', light_auto_sun)
scene.collection.objects.link(ob_auto_sun)
ob_auto_sun.rotation_euler = (0.872665, 0.174533, 0.523599)
bpy.context.view_layer.update()
